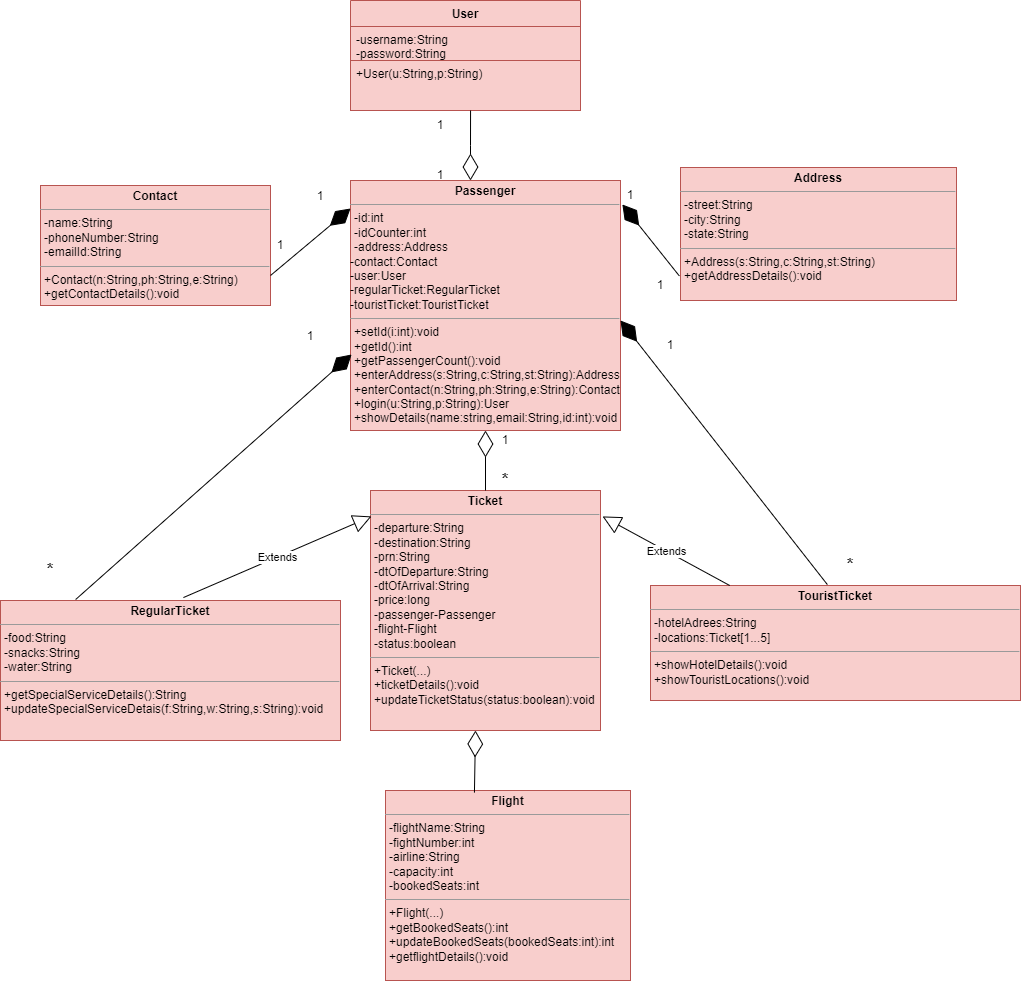

The diagram above was exported from draw.io. Its source (the exported page's mxGraphModel, read from the mxfile embedded in the PNG):
<mxGraphModel dx="1695" dy="450" grid="1" gridSize="10" guides="1" tooltips="1" connect="1" arrows="1" fold="1" page="1" pageScale="1" pageWidth="827" pageHeight="1169" math="0" shadow="0">
  <root>
    <mxCell id="0" />
    <mxCell id="1" parent="0" />
    <mxCell id="_KtaB0ID_gshNjRJpHfV-31" value="&lt;p style=&quot;margin: 0px ; margin-top: 4px ; text-align: center&quot;&gt;&lt;b&gt;Passenger&lt;/b&gt;&lt;/p&gt;&lt;hr size=&quot;1&quot;&gt;&lt;p style=&quot;margin: 0px ; margin-left: 4px&quot;&gt;-id:int&lt;/p&gt;&lt;p style=&quot;margin: 0px ; margin-left: 4px&quot;&gt;-idCounter:int&lt;/p&gt;&lt;p style=&quot;margin: 0px 0px 0px 4px&quot;&gt;-address:Address&lt;/p&gt;-contact:Contact&lt;br&gt;-user:User&lt;br&gt;-regularTicket:RegularTicket&lt;br&gt;-touristTicket:TouristTicket&lt;br&gt;&lt;hr size=&quot;1&quot;&gt;&lt;p style=&quot;margin: 0px ; margin-left: 4px&quot;&gt;&lt;span&gt;+setId(i:int):void&lt;/span&gt;&lt;br&gt;&lt;/p&gt;&lt;p style=&quot;margin: 0px ; margin-left: 4px&quot;&gt;+getId():int&lt;/p&gt;&lt;p style=&quot;margin: 0px ; margin-left: 4px&quot;&gt;+getPassengerCount():void&lt;/p&gt;&lt;p style=&quot;margin: 0px ; margin-left: 4px&quot;&gt;+enterAddress(s:String,c:String,st:String):Address&lt;br&gt;&lt;/p&gt;&lt;p style=&quot;margin: 0px 0px 0px 4px&quot;&gt;+enterContact(n:String,ph:String,e:String):Contact&lt;/p&gt;&lt;p style=&quot;margin: 0px ; margin-left: 4px&quot;&gt;+login(u:String,p:String):User&lt;/p&gt;&lt;p style=&quot;margin: 0px ; margin-left: 4px&quot;&gt;+showDetails(name:string,email:String,id:int):void&lt;/p&gt;&lt;p style=&quot;margin: 0px ; margin-left: 4px&quot;&gt;&lt;br&gt;&lt;/p&gt;" style="verticalAlign=top;align=left;overflow=fill;fontSize=12;fontFamily=Helvetica;html=1;strokeColor=#b85450;fillColor=#f8cecc;" parent="1" vertex="1">
      <mxGeometry x="310" y="180" width="270" height="250" as="geometry" />
    </mxCell>
    <mxCell id="_KtaB0ID_gshNjRJpHfV-32" value="&lt;p style=&quot;margin: 0px ; margin-top: 4px ; text-align: center&quot;&gt;&lt;b&gt;Address&lt;/b&gt;&lt;/p&gt;&lt;hr size=&quot;1&quot;&gt;&lt;p style=&quot;margin: 0px 0px 0px 4px&quot;&gt;-street:String&lt;/p&gt;&lt;p style=&quot;margin: 0px 0px 0px 4px&quot;&gt;-city:String&lt;/p&gt;&lt;p style=&quot;margin: 0px 0px 0px 4px&quot;&gt;-state:String&lt;/p&gt;&lt;hr size=&quot;1&quot;&gt;&lt;p style=&quot;margin: 0px ; margin-left: 4px&quot;&gt;&lt;span&gt;+Address(s:String,c:String,st:String)&lt;/span&gt;&lt;br&gt;&lt;/p&gt;&lt;p style=&quot;margin: 0px ; margin-left: 4px&quot;&gt;&lt;span&gt;+getAddressDetails():void&lt;/span&gt;&lt;/p&gt;&lt;p style=&quot;margin: 0px ; margin-left: 4px&quot;&gt;&lt;br&gt;&lt;/p&gt;&lt;p style=&quot;margin: 0px ; margin-left: 4px&quot;&gt;&lt;br&gt;&lt;/p&gt;" style="verticalAlign=top;align=left;overflow=fill;fontSize=12;fontFamily=Helvetica;html=1;strokeColor=#b85450;fillColor=#f8cecc;" parent="1" vertex="1">
      <mxGeometry x="640" y="167" width="276" height="133" as="geometry" />
    </mxCell>
    <mxCell id="_KtaB0ID_gshNjRJpHfV-50" value="&lt;p style=&quot;margin: 0px ; margin-top: 4px ; text-align: center&quot;&gt;&lt;b&gt;Ticket&lt;/b&gt;&lt;/p&gt;&lt;hr size=&quot;1&quot;&gt;&lt;p style=&quot;margin: 0px ; margin-left: 4px&quot;&gt;-departure:String&lt;/p&gt;&lt;p style=&quot;margin: 0px ; margin-left: 4px&quot;&gt;-destination:String&lt;/p&gt;&lt;p style=&quot;margin: 0px ; margin-left: 4px&quot;&gt;-prn:String&lt;/p&gt;&lt;p style=&quot;margin: 0px ; margin-left: 4px&quot;&gt;&lt;span&gt;-dtOfDeparture:String&lt;/span&gt;&lt;br&gt;&lt;/p&gt;&lt;p style=&quot;margin: 0px ; margin-left: 4px&quot;&gt;-dtOfArrival:String&lt;/p&gt;&lt;p style=&quot;margin: 0px ; margin-left: 4px&quot;&gt;&lt;span&gt;-price:long&lt;/span&gt;&lt;br&gt;&lt;/p&gt;&lt;p style=&quot;margin: 0px ; margin-left: 4px&quot;&gt;-passenger-Passenger&lt;/p&gt;&lt;p style=&quot;margin: 0px ; margin-left: 4px&quot;&gt;-flight-Flight&lt;/p&gt;&lt;p style=&quot;margin: 0px ; margin-left: 4px&quot;&gt;-status:boolean&lt;/p&gt;&lt;hr size=&quot;1&quot;&gt;&lt;p style=&quot;margin: 0px ; margin-left: 4px&quot;&gt;+Ticket(...)&lt;/p&gt;&lt;p style=&quot;margin: 0px ; margin-left: 4px&quot;&gt;+ticketDetails():void&lt;/p&gt;&lt;p style=&quot;margin: 0px ; margin-left: 4px&quot;&gt;+updateTicketStatus(status:boolean):void&lt;/p&gt;" style="verticalAlign=top;align=left;overflow=fill;fontSize=12;fontFamily=Helvetica;html=1;strokeColor=#b85450;fillColor=#f8cecc;" parent="1" vertex="1">
      <mxGeometry x="330" y="490" width="230" height="240" as="geometry" />
    </mxCell>
    <mxCell id="_KtaB0ID_gshNjRJpHfV-51" value="&lt;p style=&quot;margin: 0px ; margin-top: 4px ; text-align: center&quot;&gt;&lt;b&gt;RegularTicket&lt;/b&gt;&lt;/p&gt;&lt;hr size=&quot;1&quot;&gt;&lt;p style=&quot;margin: 0px ; margin-left: 4px&quot;&gt;-food:String&lt;/p&gt;&lt;p style=&quot;margin: 0px ; margin-left: 4px&quot;&gt;-snacks:String&lt;/p&gt;&lt;p style=&quot;margin: 0px ; margin-left: 4px&quot;&gt;-water:String&lt;/p&gt;&lt;hr size=&quot;1&quot;&gt;&lt;p style=&quot;margin: 0px ; margin-left: 4px&quot;&gt;+getSpecialServiceDetails():String&lt;/p&gt;&lt;p style=&quot;margin: 0px ; margin-left: 4px&quot;&gt;+updateSpecialServiceDetais(f:String,w:String,s:String):void&lt;/p&gt;" style="verticalAlign=top;align=left;overflow=fill;fontSize=12;fontFamily=Helvetica;html=1;strokeColor=#b85450;fillColor=#f8cecc;" parent="1" vertex="1">
      <mxGeometry x="-40" y="600" width="340" height="140" as="geometry" />
    </mxCell>
    <mxCell id="_KtaB0ID_gshNjRJpHfV-52" value="&lt;p style=&quot;margin: 0px ; margin-top: 4px ; text-align: center&quot;&gt;&lt;b&gt;TouristTicket&lt;/b&gt;&lt;/p&gt;&lt;hr size=&quot;1&quot;&gt;&lt;p style=&quot;margin: 0px ; margin-left: 4px&quot;&gt;-hotelAdrees:String&lt;/p&gt;&lt;p style=&quot;margin: 0px ; margin-left: 4px&quot;&gt;-locations:Ticket[1...5]&lt;/p&gt;&lt;hr size=&quot;1&quot;&gt;&lt;p style=&quot;margin: 0px ; margin-left: 4px&quot;&gt;&lt;span&gt;+showHotelDetails():void&lt;/span&gt;&lt;/p&gt;&lt;p style=&quot;margin: 0px ; margin-left: 4px&quot;&gt;&lt;span&gt;+showTouristLocations():void&lt;/span&gt;&lt;/p&gt;" style="verticalAlign=top;align=left;overflow=fill;fontSize=12;fontFamily=Helvetica;html=1;strokeColor=#b85450;fillColor=#f8cecc;" parent="1" vertex="1">
      <mxGeometry x="610" y="585" width="370" height="115" as="geometry" />
    </mxCell>
    <mxCell id="_KtaB0ID_gshNjRJpHfV-53" value="&lt;p style=&quot;margin: 0px ; margin-top: 4px ; text-align: center&quot;&gt;&lt;b&gt;Contact&lt;/b&gt;&lt;/p&gt;&lt;hr size=&quot;1&quot;&gt;&lt;p style=&quot;margin: 0px 0px 0px 4px&quot;&gt;-name:String&lt;/p&gt;&lt;p style=&quot;margin: 0px 0px 0px 4px&quot;&gt;-phoneNumber:String&lt;/p&gt;&lt;p style=&quot;margin: 0px 0px 0px 4px&quot;&gt;-emailId:String&lt;/p&gt;&lt;hr size=&quot;1&quot;&gt;&lt;p style=&quot;margin: 0px ; margin-left: 4px&quot;&gt;&lt;span&gt;+Contact(n:String,ph:String,e:String)&lt;/span&gt;&lt;/p&gt;&lt;p style=&quot;margin: 0px ; margin-left: 4px&quot;&gt;&lt;span&gt;+getContactDetails():void&lt;/span&gt;&lt;/p&gt;" style="verticalAlign=top;align=left;overflow=fill;fontSize=12;fontFamily=Helvetica;html=1;strokeColor=#b85450;fillColor=#f8cecc;" parent="1" vertex="1">
      <mxGeometry y="185" width="230" height="120" as="geometry" />
    </mxCell>
    <mxCell id="_KtaB0ID_gshNjRJpHfV-54" value="&lt;p style=&quot;margin: 0px ; margin-top: 4px ; text-align: center&quot;&gt;&lt;b&gt;Flight&lt;/b&gt;&lt;/p&gt;&lt;hr size=&quot;1&quot;&gt;&lt;p style=&quot;margin: 0px ; margin-left: 4px&quot;&gt;-flightName:String&lt;/p&gt;&lt;p style=&quot;margin: 0px ; margin-left: 4px&quot;&gt;-fightNumber:int&lt;/p&gt;&lt;p style=&quot;margin: 0px ; margin-left: 4px&quot;&gt;-airline:String&lt;/p&gt;&lt;p style=&quot;margin: 0px ; margin-left: 4px&quot;&gt;-capacity:int&lt;/p&gt;&lt;p style=&quot;margin: 0px ; margin-left: 4px&quot;&gt;-bookedSeats:int&lt;/p&gt;&lt;hr size=&quot;1&quot;&gt;&lt;p style=&quot;margin: 0px ; margin-left: 4px&quot;&gt;&lt;span&gt;+Flight(...)&lt;/span&gt;&lt;br&gt;&lt;/p&gt;&lt;p style=&quot;margin: 0px ; margin-left: 4px&quot;&gt;&lt;span&gt;+getBookedSeats():int&lt;/span&gt;&lt;/p&gt;&lt;p style=&quot;margin: 0px ; margin-left: 4px&quot;&gt;&lt;span&gt;+updateBookedSeats(bookedSeats:int):int&lt;/span&gt;&lt;/p&gt;&lt;p style=&quot;margin: 0px ; margin-left: 4px&quot;&gt;&lt;span&gt;+getflightDetails():void&lt;/span&gt;&lt;/p&gt;" style="verticalAlign=top;align=left;overflow=fill;fontSize=12;fontFamily=Helvetica;html=1;strokeColor=#b85450;fillColor=#f8cecc;" parent="1" vertex="1">
      <mxGeometry x="345" y="790" width="245" height="190" as="geometry" />
    </mxCell>
    <mxCell id="lESz0BqtSh6o7y2j88VN-5" value="User" style="swimlane;fontStyle=1;align=center;verticalAlign=top;childLayout=stackLayout;horizontal=1;startSize=26;horizontalStack=0;resizeParent=1;resizeParentMax=0;resizeLast=0;collapsible=1;marginBottom=0;fillColor=#f8cecc;strokeColor=#b85450;" parent="1" vertex="1">
      <mxGeometry x="310" width="230" height="110" as="geometry" />
    </mxCell>
    <mxCell id="lESz0BqtSh6o7y2j88VN-6" value="-username:String&#10;-password:String" style="text;strokeColor=#b85450;fillColor=#f8cecc;align=left;verticalAlign=top;spacingLeft=4;spacingRight=4;overflow=hidden;rotatable=0;points=[[0,0.5],[1,0.5]];portConstraint=eastwest;" parent="lESz0BqtSh6o7y2j88VN-5" vertex="1">
      <mxGeometry y="26" width="230" height="34" as="geometry" />
    </mxCell>
    <mxCell id="lESz0BqtSh6o7y2j88VN-8" value="+User(u:String,p:String)&#10;&#10;" style="text;strokeColor=#b85450;fillColor=#f8cecc;align=left;verticalAlign=top;spacingLeft=4;spacingRight=4;overflow=hidden;rotatable=0;points=[[0,0.5],[1,0.5]];portConstraint=eastwest;" parent="lESz0BqtSh6o7y2j88VN-5" vertex="1">
      <mxGeometry y="60" width="230" height="50" as="geometry" />
    </mxCell>
    <mxCell id="j8XOt8nReoP2smsskJuN-8" value="Extends" style="endArrow=block;endSize=16;endFill=0;html=1;rounded=0;exitX=0.538;exitY=-0.021;exitDx=0;exitDy=0;exitPerimeter=0;entryX=0.004;entryY=0.108;entryDx=0;entryDy=0;entryPerimeter=0;" parent="1" source="_KtaB0ID_gshNjRJpHfV-51" target="_KtaB0ID_gshNjRJpHfV-50" edge="1">
      <mxGeometry width="160" relative="1" as="geometry">
        <mxPoint x="320" y="450" as="sourcePoint" />
        <mxPoint x="480" y="450" as="targetPoint" />
      </mxGeometry>
    </mxCell>
    <mxCell id="j8XOt8nReoP2smsskJuN-9" value="Extends" style="endArrow=block;endSize=16;endFill=0;html=1;rounded=0;entryX=1.009;entryY=0.108;entryDx=0;entryDy=0;entryPerimeter=0;" parent="1" source="_KtaB0ID_gshNjRJpHfV-52" target="_KtaB0ID_gshNjRJpHfV-50" edge="1">
      <mxGeometry width="160" relative="1" as="geometry">
        <mxPoint x="590" y="450" as="sourcePoint" />
        <mxPoint x="750" y="450" as="targetPoint" />
      </mxGeometry>
    </mxCell>
    <mxCell id="j8XOt8nReoP2smsskJuN-10" value="" style="endArrow=diamondThin;endFill=0;endSize=24;html=1;rounded=0;exitX=0.363;exitY=0.011;exitDx=0;exitDy=0;exitPerimeter=0;" parent="1" source="_KtaB0ID_gshNjRJpHfV-54" edge="1">
      <mxGeometry width="160" relative="1" as="geometry">
        <mxPoint x="320" y="710" as="sourcePoint" />
        <mxPoint x="435" y="730" as="targetPoint" />
      </mxGeometry>
    </mxCell>
    <mxCell id="j8XOt8nReoP2smsskJuN-11" value="" style="endArrow=diamondThin;endFill=1;endSize=24;html=1;rounded=0;exitX=0.221;exitY=-0.007;exitDx=0;exitDy=0;exitPerimeter=0;entryX=0.004;entryY=0.696;entryDx=0;entryDy=0;entryPerimeter=0;" parent="1" source="_KtaB0ID_gshNjRJpHfV-51" target="_KtaB0ID_gshNjRJpHfV-31" edge="1">
      <mxGeometry width="160" relative="1" as="geometry">
        <mxPoint x="40" y="420" as="sourcePoint" />
        <mxPoint x="200" y="420" as="targetPoint" />
      </mxGeometry>
    </mxCell>
    <mxCell id="j8XOt8nReoP2smsskJuN-12" value="&lt;font style=&quot;font-size: 17px&quot;&gt;&lt;b&gt;*&lt;/b&gt;&lt;/font&gt;" style="text;html=1;strokeColor=none;fillColor=none;align=center;verticalAlign=middle;whiteSpace=wrap;rounded=0;" parent="1" vertex="1">
      <mxGeometry x="-20" y="555" width="60" height="30" as="geometry" />
    </mxCell>
    <mxCell id="j8XOt8nReoP2smsskJuN-13" value="&lt;font style=&quot;font-size: 12px&quot;&gt;1&lt;/font&gt;" style="text;html=1;strokeColor=none;fillColor=none;align=center;verticalAlign=middle;whiteSpace=wrap;rounded=0;fontSize=17;" parent="1" vertex="1">
      <mxGeometry x="240" y="320" width="60" height="30" as="geometry" />
    </mxCell>
    <mxCell id="j8XOt8nReoP2smsskJuN-14" value="" style="endArrow=diamondThin;endFill=1;endSize=24;html=1;rounded=0;fontSize=12;exitX=0.478;exitY=-0.008;exitDx=0;exitDy=0;exitPerimeter=0;" parent="1" source="_KtaB0ID_gshNjRJpHfV-52" edge="1">
      <mxGeometry width="160" relative="1" as="geometry">
        <mxPoint x="620" y="360" as="sourcePoint" />
        <mxPoint x="580" y="320" as="targetPoint" />
      </mxGeometry>
    </mxCell>
    <mxCell id="j8XOt8nReoP2smsskJuN-15" value="1" style="text;html=1;strokeColor=none;fillColor=none;align=center;verticalAlign=middle;whiteSpace=wrap;rounded=0;fontSize=12;" parent="1" vertex="1">
      <mxGeometry x="600" y="330" width="60" height="30" as="geometry" />
    </mxCell>
    <mxCell id="j8XOt8nReoP2smsskJuN-17" value="&lt;font style=&quot;font-size: 17px&quot;&gt;&lt;b&gt;*&lt;/b&gt;&lt;/font&gt;" style="text;html=1;strokeColor=none;fillColor=none;align=center;verticalAlign=middle;whiteSpace=wrap;rounded=0;fontSize=12;" parent="1" vertex="1">
      <mxGeometry x="780" y="550" width="60" height="30" as="geometry" />
    </mxCell>
    <mxCell id="j8XOt8nReoP2smsskJuN-18" value="" style="endArrow=diamondThin;endFill=1;endSize=24;html=1;rounded=0;fontSize=17;exitX=1;exitY=0.75;exitDx=0;exitDy=0;entryX=0;entryY=0.112;entryDx=0;entryDy=0;entryPerimeter=0;" parent="1" source="_KtaB0ID_gshNjRJpHfV-53" target="_KtaB0ID_gshNjRJpHfV-31" edge="1">
      <mxGeometry width="160" relative="1" as="geometry">
        <mxPoint x="320" y="190" as="sourcePoint" />
        <mxPoint x="480" y="190" as="targetPoint" />
      </mxGeometry>
    </mxCell>
    <mxCell id="j8XOt8nReoP2smsskJuN-19" value="" style="endArrow=diamondThin;endFill=1;endSize=24;html=1;rounded=0;fontSize=17;entryX=1.007;entryY=0.096;entryDx=0;entryDy=0;entryPerimeter=0;exitX=-0.004;exitY=0.816;exitDx=0;exitDy=0;exitPerimeter=0;" parent="1" source="_KtaB0ID_gshNjRJpHfV-32" target="_KtaB0ID_gshNjRJpHfV-31" edge="1">
      <mxGeometry width="160" relative="1" as="geometry">
        <mxPoint x="630" y="270" as="sourcePoint" />
        <mxPoint x="480" y="190" as="targetPoint" />
      </mxGeometry>
    </mxCell>
    <mxCell id="j8XOt8nReoP2smsskJuN-21" value="&lt;span style=&quot;font-size: 12px&quot;&gt;1&lt;/span&gt;" style="text;html=1;strokeColor=none;fillColor=none;align=center;verticalAlign=middle;whiteSpace=wrap;rounded=0;fontSize=17;" parent="1" vertex="1">
      <mxGeometry x="250" y="180" width="60" height="30" as="geometry" />
    </mxCell>
    <mxCell id="j8XOt8nReoP2smsskJuN-22" value="1" style="text;html=1;strokeColor=none;fillColor=none;align=center;verticalAlign=middle;whiteSpace=wrap;rounded=0;fontSize=12;" parent="1" vertex="1">
      <mxGeometry x="210" y="230" width="60" height="30" as="geometry" />
    </mxCell>
    <mxCell id="j8XOt8nReoP2smsskJuN-23" value="1" style="text;html=1;strokeColor=none;fillColor=none;align=center;verticalAlign=middle;whiteSpace=wrap;rounded=0;fontSize=12;" parent="1" vertex="1">
      <mxGeometry x="370" y="110" width="60" height="30" as="geometry" />
    </mxCell>
    <mxCell id="j8XOt8nReoP2smsskJuN-26" value="1" style="text;html=1;strokeColor=none;fillColor=none;align=center;verticalAlign=middle;whiteSpace=wrap;rounded=0;fontSize=12;" parent="1" vertex="1">
      <mxGeometry x="560" y="180" width="60" height="30" as="geometry" />
    </mxCell>
    <mxCell id="j8XOt8nReoP2smsskJuN-30" value="1" style="text;html=1;strokeColor=none;fillColor=none;align=center;verticalAlign=middle;whiteSpace=wrap;rounded=0;fontSize=12;" parent="1" vertex="1">
      <mxGeometry x="590" y="270" width="60" height="30" as="geometry" />
    </mxCell>
    <mxCell id="j8XOt8nReoP2smsskJuN-32" value="" style="endArrow=diamondThin;endFill=0;endSize=24;html=1;rounded=0;fontSize=12;exitX=0.522;exitY=1;exitDx=0;exitDy=0;exitPerimeter=0;" parent="1" source="lESz0BqtSh6o7y2j88VN-8" edge="1">
      <mxGeometry width="160" relative="1" as="geometry">
        <mxPoint x="320" y="250" as="sourcePoint" />
        <mxPoint x="430" y="180" as="targetPoint" />
        <Array as="points">
          <mxPoint x="430" y="145" />
        </Array>
      </mxGeometry>
    </mxCell>
    <mxCell id="j8XOt8nReoP2smsskJuN-33" value="1" style="text;html=1;strokeColor=none;fillColor=none;align=center;verticalAlign=middle;whiteSpace=wrap;rounded=0;fontSize=12;" parent="1" vertex="1">
      <mxGeometry x="370" y="160" width="60" height="30" as="geometry" />
    </mxCell>
    <mxCell id="lm_fjx_cr4RHrJhOUnwU-1" value="" style="endArrow=diamondThin;endFill=0;endSize=24;html=1;rounded=0;exitX=0.5;exitY=0;exitDx=0;exitDy=0;entryX=0.5;entryY=1;entryDx=0;entryDy=0;" parent="1" source="_KtaB0ID_gshNjRJpHfV-50" target="_KtaB0ID_gshNjRJpHfV-31" edge="1">
      <mxGeometry width="160" relative="1" as="geometry">
        <mxPoint x="380" y="370" as="sourcePoint" />
        <mxPoint x="540" y="370" as="targetPoint" />
      </mxGeometry>
    </mxCell>
    <mxCell id="lm_fjx_cr4RHrJhOUnwU-2" value="1" style="text;html=1;strokeColor=none;fillColor=none;align=center;verticalAlign=middle;whiteSpace=wrap;rounded=0;" parent="1" vertex="1">
      <mxGeometry x="440" y="430" width="50" height="20" as="geometry" />
    </mxCell>
    <mxCell id="lm_fjx_cr4RHrJhOUnwU-5" value="&lt;font style=&quot;font-size: 17px&quot;&gt;&lt;b&gt;*&lt;/b&gt;&lt;/font&gt;" style="text;html=1;strokeColor=none;fillColor=none;align=center;verticalAlign=middle;whiteSpace=wrap;rounded=0;" parent="1" vertex="1">
      <mxGeometry x="440" y="470" width="50" height="20" as="geometry" />
    </mxCell>
  </root>
</mxGraphModel>